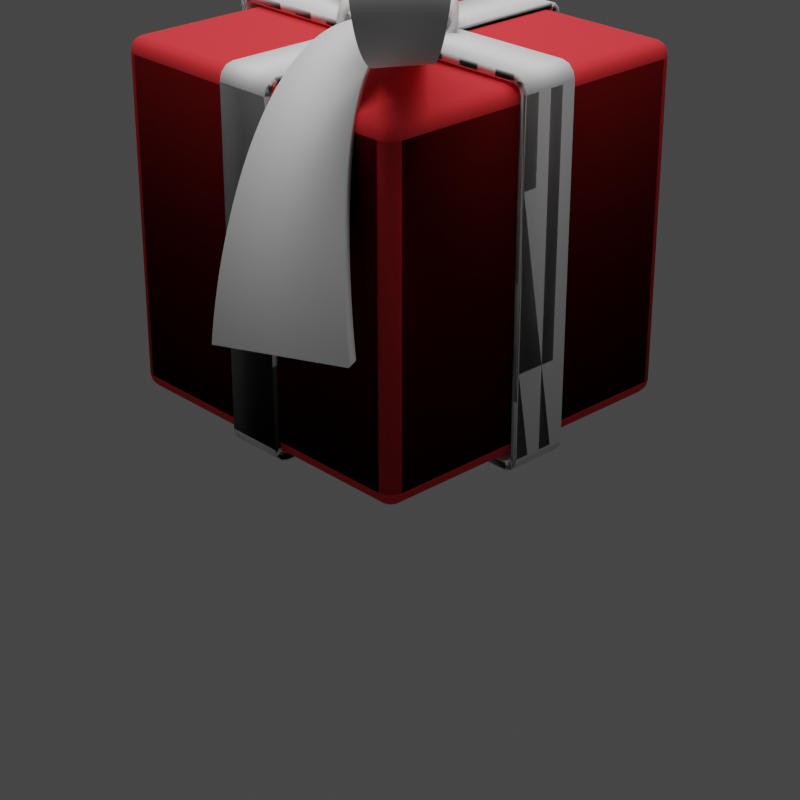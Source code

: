 # Source: Gift.blend  (saved by Blender 2.93.21; exported with 4.5.12 LTS)
import bpy
from mathutils import Matrix  # noqa: F401  (used for matrix-valued properties, if any)

bpy.ops.wm.read_factory_settings(use_empty=True)
scene = bpy.context.scene
scene.name = 'Scene'

# ---- collections
col_collection = bpy.data.collections.new('Collection'); scene.collection.children.link(col_collection)
col_collection_2_001 = bpy.data.collections.new('Collection 2.001'); scene.collection.children.link(col_collection_2_001)
col_collection_2 = bpy.data.collections.new('Collection 2'); scene.collection.children.link(col_collection_2)

# ---- materials (node trees are filled in below, after node groups)
mat_material_003 = bpy.data.materials.new('Material.003')
mat_material_003.alpha_threshold = 0.0
mat_material_003.roughness = 0.5
mat_material_003.line_color = (0.0, 0.0, 0.0, 1.0)
mat_material_002 = bpy.data.materials.new('Material.002')
mat_material = bpy.data.materials.new('Material')
mat_material.alpha_threshold = 0.0
mat_material.roughness = 0.5
mat_material.line_color = (0.0, 0.0, 0.0, 1.0)
mat_material_001 = bpy.data.materials.new('Material.001')

# ---- material node trees
mat_material_003.use_nodes = True; mat_material_003.node_tree.nodes.clear()
_N = mat_material_003.node_tree.nodes; _L = mat_material_003.node_tree.links
n0 = _N.new('ShaderNodeOutputMaterial'); n0.name = 'Material Output'; n0.location = (300, 300)
n1 = _N.new('ShaderNodeBsdfPrincipled'); n1.name = 'Principled BSDF'; n1.location = (10, 300)
n1.distribution = 'GGX'
n1.subsurface_method = 'RANDOM_WALK_SKIN'
n1.inputs[0].default_value = (0.8, 0.02745, 0.03435, 1.0)
n1.inputs[2].default_value = 1.0
n1.inputs[3].default_value = 1.45
n1.inputs[27].default_value = (0.0, 0.0, 0.0, 1.0)
n1.inputs[28].default_value = 1.0
_L.new(n1.outputs[0], n0.inputs[0])
n0.is_active_output = True
mat_material_002.use_nodes = True; mat_material_002.node_tree.nodes.clear()
_N = mat_material_002.node_tree.nodes; _L = mat_material_002.node_tree.links
n0 = _N.new('ShaderNodeBsdfPrincipled'); n0.name = 'Principled BSDF'; n0.location = (10, 300)
n0.distribution = 'GGX'
n0.subsurface_method = 'RANDOM_WALK_SKIN'
n0.inputs[2].default_value = 1.0
n0.inputs[3].default_value = 1.45
n0.inputs[27].default_value = (0.0, 0.0, 0.0, 1.0)
n0.inputs[28].default_value = 1.0
n1 = _N.new('ShaderNodeOutputMaterial'); n1.name = 'Material Output'; n1.location = (300, 300)
_L.new(n0.outputs[0], n1.inputs[0])
n1.is_active_output = True
mat_material.use_nodes = True; mat_material.node_tree.nodes.clear()
_N = mat_material.node_tree.nodes; _L = mat_material.node_tree.links
n0 = _N.new('ShaderNodeOutputMaterial'); n0.name = 'Material Output'; n0.location = (300, 300)
n1 = _N.new('ShaderNodeBsdfPrincipled'); n1.name = 'Principled BSDF'; n1.location = (10, 300)
n1.distribution = 'GGX'
n1.subsurface_method = 'RANDOM_WALK_SKIN'
n1.inputs[0].default_value = (0.8, 0.02745, 0.03435, 1.0)
n1.inputs[2].default_value = 1.0
n1.inputs[3].default_value = 1.45
n1.inputs[27].default_value = (0.0, 0.0, 0.0, 1.0)
n1.inputs[28].default_value = 1.0
_L.new(n1.outputs[0], n0.inputs[0])
n0.is_active_output = True
mat_material_001.use_nodes = True; mat_material_001.node_tree.nodes.clear()
_N = mat_material_001.node_tree.nodes; _L = mat_material_001.node_tree.links
n0 = _N.new('ShaderNodeBsdfPrincipled'); n0.name = 'Principled BSDF'; n0.location = (10, 300)
n0.distribution = 'GGX'
n0.subsurface_method = 'RANDOM_WALK_SKIN'
n0.inputs[2].default_value = 1.0
n0.inputs[3].default_value = 1.45
n0.inputs[27].default_value = (0.0, 0.0, 0.0, 1.0)
n0.inputs[28].default_value = 1.0
n1 = _N.new('ShaderNodeOutputMaterial'); n1.name = 'Material Output'; n1.location = (300, 300)
_L.new(n0.outputs[0], n1.inputs[0])
n1.is_active_output = True

# ---- world
world_world = bpy.data.worlds.new('World'); scene.world = world_world
world_world.use_nodes = True; world_world.node_tree.nodes.clear()
_N = world_world.node_tree.nodes; _L = world_world.node_tree.links
n0 = _N.new('ShaderNodeOutputWorld'); n0.name = 'World Output'; n0.location = (300, 300)
n1 = _N.new('ShaderNodeBackground'); n1.name = 'Background'; n1.location = (10, 300)
n1.inputs[0].default_value = (0.05088, 0.05088, 0.05088, 1.0)
_L.new(n1.outputs[0], n0.inputs[0])
n0.is_active_output = True
world_world.color = (0.05088, 0.05088, 0.05088)
world_world.use_sun_shadow = False
world_world.sun_shadow_jitter_overblur = 0.0

# ---- cameras
cam_camera = bpy.data.cameras.new('Camera')
cam_camera.clip_end = 100.0
cam_camera.lens = 91.0
cam_camera.ortho_scale = 7.314

# ---- lights
light_area = bpy.data.lights.new('Area', 'AREA')
light_area.transmission_factor = 0.0
light_area.energy = 333.2
light_area.shadow_soft_size = 6.04
light_area.shadow_maximum_resolution = 0.006
light_area.use_absolute_resolution = True
light_area.size = 6.04
light_area.size_y = 6.04

# ---- meshes
me_cube_003 = bpy.data.meshes.new('Cube.003')
me_cube_003.from_pydata([(0.9188, 1.0, 0.9188), (0.9188, 0.9188, 1.0), (1.0, 0.9188, 0.9188), (0.9188, 0.9891, 0.9593), (0.9593, 0.9891, 0.9188), (0.9576, 0.9786, 0.9576), (0.9593, 0.9188, 0.9891), (0.9188, 0.9593, 0.9891), (0.9576, 0.9576, 0.9786), (0.9891, 0.9593, 0.9188), (0.9891, 0.9188, 0.9593), (0.9786, 0.9576, 0.9576), (0.9188, 1.0, -0.9188), (1.0, 0.9188, -0.9188), (0.9188, 0.9188, -1.0), (0.9593, 0.9891, -0.9188), (0.9188, 0.9891, -0.9593), (0.9576, 0.9786, -0.9576), (0.9891, 0.9188, -0.9593), (0.9891, 0.9593, -0.9188), (0.9786, 0.9576, -0.9576), (0.9188, 0.9593, -0.9891), (0.9593, 0.9188, -0.9891), (0.9576, 0.9576, -0.9786), (0.9188, -1.0, 0.9188), (1.0, -0.9188, 0.9188), (0.9188, -0.9188, 1.0), (0.9593, -0.9891, 0.9188), (0.9188, -0.9891, 0.9593), (0.9576, -0.9786, 0.9576), (0.9891, -0.9188, 0.9593), (0.9891, -0.9593, 0.9188), (0.9786, -0.9576, 0.9576), (0.9188, -0.9593, 0.9891), (0.9593, -0.9188, 0.9891), (0.9576, -0.9576, 0.9786), (0.9188, -1.0, -0.9188), (0.9188, -0.9188, -1.0), (1.0, -0.9188, -0.9188), (0.9188, -0.9891, -0.9593), (0.9593, -0.9891, -0.9188), (0.9576, -0.9786, -0.9576), (0.9593, -0.9188, -0.9891), (0.9188, -0.9593, -0.9891), (0.9576, -0.9576, -0.9786), (0.9891, -0.9593, -0.9188), (0.9891, -0.9188, -0.9593), (0.9786, -0.9576, -0.9576), (-0.9188, 1.0, 0.9188), (-1.0, 0.9188, 0.9188), (-0.9188, 0.9188, 1.0), (-0.9593, 0.9891, 0.9188), (-0.9188, 0.9891, 0.9593), (-0.9576, 0.9786, 0.9576), (-0.9891, 0.9188, 0.9593), (-0.9891, 0.9593, 0.9188), (-0.9786, 0.9576, 0.9576), (-0.9188, 0.9593, 0.9891), (-0.9593, 0.9188, 0.9891), (-0.9576, 0.9576, 0.9786), (-0.9188, 0.9188, -1.0), (-1.0, 0.9188, -0.9188), (-0.9188, 1.0, -0.9188), (-0.9593, 0.9188, -0.9891), (-0.9188, 0.9593, -0.9891), (-0.9576, 0.9576, -0.9786), (-0.9891, 0.9593, -0.9188), (-0.9891, 0.9188, -0.9593), (-0.9786, 0.9576, -0.9576), (-0.9188, 0.9891, -0.9593), (-0.9593, 0.9891, -0.9188), (-0.9576, 0.9786, -0.9576), (-0.9188, -1.0, 0.9188), (-0.9188, -0.9188, 1.0), (-1.0, -0.9188, 0.9188), (-0.9188, -0.9891, 0.9593), (-0.9593, -0.9891, 0.9188), (-0.9576, -0.9786, 0.9576), (-0.9593, -0.9188, 0.9891), (-0.9188, -0.9593, 0.9891), (-0.9576, -0.9576, 0.9786), (-0.9891, -0.9593, 0.9188), (-0.9891, -0.9188, 0.9593), (-0.9786, -0.9576, 0.9576), (-0.9188, -0.9188, -1.0), (-0.9188, -1.0, -0.9188), (-1.0, -0.9188, -0.9188), (-0.9188, -0.9593, -0.9891), (-0.9593, -0.9188, -0.9891), (-0.9576, -0.9576, -0.9786), (-0.9593, -0.9891, -0.9188), (-0.9188, -0.9891, -0.9593), (-0.9576, -0.9786, -0.9576), (-0.9891, -0.9188, -0.9593), (-0.9891, -0.9593, -0.9188), (-0.9786, -0.9576, -0.9576)], [], [(60, 14, 37, 84), (86, 74, 49, 61), (1, 50, 73, 26), (36, 24, 72, 85), (13, 2, 25, 38), (0, 3, 5, 4), (3, 7, 8, 5), (1, 6, 8, 7), (6, 10, 11, 8), (2, 9, 11, 10), (9, 4, 5, 11), (5, 8, 11), (12, 15, 17, 16), (15, 19, 20, 17), (13, 18, 20, 19), (18, 22, 23, 20), (14, 21, 23, 22), (21, 16, 17, 23), (17, 20, 23), (24, 27, 29, 28), (27, 31, 32, 29), (25, 30, 32, 31), (30, 34, 35, 32), (26, 33, 35, 34), (33, 28, 29, 35), (29, 32, 35), (36, 39, 41, 40), (39, 43, 44, 41), (37, 42, 44, 43), (42, 46, 47, 44), (38, 45, 47, 46), (45, 40, 41, 47), (41, 44, 47), (48, 51, 53, 52), (51, 55, 56, 53), (49, 54, 56, 55), (54, 58, 59, 56), (50, 57, 59, 58), (57, 52, 53, 59), (53, 56, 59), (60, 63, 65, 64), (63, 67, 68, 65), (61, 66, 68, 67), (66, 70, 71, 68), (62, 69, 71, 70), (69, 64, 65, 71), (65, 68, 71), (72, 75, 77, 76), (75, 79, 80, 77), (73, 78, 80, 79), (78, 82, 83, 80), (74, 81, 83, 82), (81, 76, 77, 83), (77, 80, 83), (84, 87, 89, 88), (87, 91, 92, 89), (85, 90, 92, 91), (90, 94, 95, 92), (86, 93, 95, 94), (93, 88, 89, 95), (89, 92, 95), (60, 84, 88, 63), (63, 88, 93, 67), (67, 93, 86, 61), (2, 13, 19, 9), (9, 19, 15, 4), (4, 15, 12, 0), (85, 72, 76, 90), (90, 76, 81, 94), (94, 81, 74, 86), (24, 36, 40, 27), (27, 40, 45, 31), (31, 45, 38, 25), (48, 62, 70, 51), (51, 70, 66, 55), (55, 66, 61, 49), (1, 26, 34, 6), (6, 34, 30, 10), (10, 30, 25, 2), (73, 50, 58, 78), (78, 58, 54, 82), (82, 54, 49, 74), (37, 14, 22, 42), (42, 22, 18, 46), (46, 18, 13, 38), (14, 60, 64, 21), (21, 64, 69, 16), (16, 69, 62, 12), (26, 73, 79, 33), (33, 79, 75, 28), (28, 75, 72, 24), (84, 37, 43, 87), (87, 43, 39, 91), (91, 39, 36, 85), (50, 1, 7, 57), (57, 7, 3, 52), (52, 3, 0, 48), (62, 48, 0, 12)])
me_cube_003.polygons.foreach_set('use_smooth', [True] * 98)
_uv = me_cube_003.uv_layers.new(name='UVMap')
_uv.uv.foreach_set('vector', [0.1352, 0.5102, 0.3648, 0.5102, 0.3648, 0.7398, 0.1352, 0.7398, 0.3852, 0.01016, 0.6148, 0.01016, 0.6148, 0.2398, 0.3852, 0.2398, 0.6352, 0.5102, 0.8648, 0.5102, 0.8648, 0.7398, 0.6352, 0.7398, 0.3852, 0.7602, 0.6148, 0.7602, 0.6148, 0.9898, 0.3852, 0.9898, 0.3852, 0.5102, 0.6148, 0.5102, 0.6148, 0.7398, 0.3852, 0.7398, 0.6148, 0.4898, 0.6199, 0.4898, 0.6197, 0.4947, 0.6148, 0.4949, 0.6199, 0.4898, 0.625, 0.4898, 0.625, 0.4947, 0.6197, 0.4947, 0.6352, 0.5102, 0.6301, 0.5102, 0.6303, 0.5, 0.6352, 0.5, 0.6301, 0.5102, 0.6199, 0.5102, 0.6197, 0.5053, 0.6303, 0.5, 0.6148, 0.5102, 0.6148, 0.5051, 0.6197, 0.5053, 0.6199, 0.5102, 0.6148, 0.5051, 0.6148, 0.4949, 0.6197, 0.4947, 0.6197, 0.5053, 0.6197, 0.4947, 0.625, 0.4947, 0.6197, 0.4973, 0.3852, 0.4898, 0.3852, 0.4949, 0.375, 0.4947, 0.375, 0.4898, 0.3852, 0.4949, 0.3852, 0.5051, 0.3803, 0.5053, 0.375, 0.4947, 0.3852, 0.5102, 0.3801, 0.5102, 0.3803, 0.5053, 0.3852, 0.5051, 0.3801, 0.5102, 0.3699, 0.5102, 0.3697, 0.5053, 0.3803, 0.5053, 0.3648, 0.5102, 0.3648, 0.5051, 0.3697, 0.5053, 0.3699, 0.5102, 0.3648, 0.5051, 0.3648, 0.5, 0.3697, 0.5, 0.3697, 0.5053, 0.3697, 0.5, 0.3723, 0.5053, 0.3697, 0.5053, 0.6148, 0.7602, 0.6148, 0.7551, 0.6197, 0.7553, 0.6199, 0.7602, 0.6148, 0.7551, 0.6148, 0.7449, 0.6197, 0.7447, 0.6197, 0.7553, 0.6148, 0.7398, 0.6199, 0.7398, 0.6197, 0.7447, 0.6148, 0.7449, 0.6199, 0.7398, 0.6301, 0.7398, 0.6303, 0.75, 0.6197, 0.7447, 0.6352, 0.7398, 0.6352, 0.75, 0.6303, 0.75, 0.6301, 0.7398, 0.625, 0.7602, 0.6199, 0.7602, 0.6197, 0.7553, 0.625, 0.7553, 0.6197, 0.7553, 0.6197, 0.7527, 0.625, 0.7553, 0.3852, 0.7602, 0.375, 0.7602, 0.375, 0.7553, 0.3852, 0.7551, 0.3648, 0.75, 0.3648, 0.7449, 0.3697, 0.7447, 0.3697, 0.75, 0.3648, 0.7398, 0.3699, 0.7398, 0.3697, 0.7447, 0.3648, 0.7449, 0.3699, 0.7398, 0.3801, 0.7398, 0.3803, 0.7447, 0.3697, 0.7447, 0.3852, 0.7398, 0.3852, 0.7449, 0.3803, 0.7447, 0.3801, 0.7398, 0.3852, 0.7449, 0.3852, 0.7551, 0.375, 0.7553, 0.3803, 0.7447, 0.3697, 0.75, 0.3697, 0.7447, 0.3723, 0.7447, 0.6148, 0.2602, 0.6148, 0.2551, 0.6197, 0.2553, 0.6199, 0.2602, 0.6148, 0.2551, 0.6148, 0.2449, 0.6197, 0.2447, 0.6197, 0.2553, 0.6148, 0.2398, 0.6199, 0.2398, 0.6197, 0.2447, 0.6148, 0.2449, 0.6199, 0.2398, 0.625, 0.2398, 0.625, 0.2447, 0.6197, 0.2447, 0.8648, 0.5102, 0.8648, 0.5, 0.875, 0.5053, 0.875, 0.5102, 0.625, 0.2602, 0.6199, 0.2602, 0.6197, 0.2553, 0.625, 0.25, 0.6197, 0.2473, 0.6197, 0.2447, 0.625, 0.2447, 0.1352, 0.5102, 0.1301, 0.5102, 0.1303, 0.5053, 0.1352, 0.5051, 0.1301, 0.5102, 0.125, 0.5102, 0.125, 0.5053, 0.1303, 0.5053, 0.3852, 0.2398, 0.3852, 0.2449, 0.375, 0.2447, 0.375, 0.2398, 0.3852, 0.2449, 0.3852, 0.2551, 0.375, 0.2553, 0.375, 0.2447, 0.3852, 0.2602, 0.375, 0.2602, 0.375, 0.2553, 0.3852, 0.2551, 0.1352, 0.5, 0.1352, 0.5051, 0.1303, 0.5053, 0.1303, 0.5, 0.1303, 0.5053, 0.125, 0.5053, 0.1303, 0.5, 0.6148, 0.9898, 0.6199, 0.9898, 0.6197, 1.0, 0.6148, 1.0, 0.6199, 0.9898, 0.625, 0.9898, 0.625, 1.0, 0.6197, 1.0, 0.8648, 0.7398, 0.875, 0.7398, 0.875, 0.7447, 0.8648, 0.75, 0.625, 0.01016, 0.6199, 0.01016, 0.6197, 0.005299, 0.625, 0.005299, 0.6148, 0.01016, 0.6148, 0.005084, 0.6197, 0.005299, 0.6199, 0.01016, 0.6148, 0.005084, 0.6148, 0.0, 0.6197, 0.0, 0.6197, 0.005299, 0.6197, 0.0, 0.625, 0.005299, 0.6197, 0.005299, 0.1352, 0.7398, 0.1352, 0.7449, 0.1303, 0.7447, 0.1301, 0.7398, 0.1352, 0.7449, 0.1352, 0.75, 0.1303, 0.75, 0.1303, 0.7447, 0.3852, 0.9898, 0.3852, 1.0, 0.375, 0.9947, 0.375, 0.9898, 0.3852, 0.0, 0.3852, 0.005084, 0.375, 0.005299, 0.375, 0.0, 0.3852, 0.01016, 0.375, 0.01016, 0.375, 0.005299, 0.3852, 0.005084, 0.125, 0.7398, 0.1301, 0.7398, 0.1303, 0.7447, 0.125, 0.7447, 0.1303, 0.7447, 0.1303, 0.75, 0.125, 0.7447, 0.1352, 0.5102, 0.1352, 0.7398, 0.1301, 0.7398, 0.1301, 0.5102, 0.1301, 0.5102, 0.1301, 0.7398, 0.125, 0.7398, 0.125, 0.5102, 0.375, 0.2398, 0.375, 0.01016, 0.3852, 0.01016, 0.3852, 0.2398, 0.6148, 0.5102, 0.3852, 0.5102, 0.3852, 0.5051, 0.6148, 0.5051, 0.6148, 0.5051, 0.3852, 0.5051, 0.3852, 0.4949, 0.6148, 0.4949, 0.6148, 0.4949, 0.3852, 0.4949, 0.3852, 0.4898, 0.6148, 0.4898, 0.3852, 0.9898, 0.6148, 0.9898, 0.6148, 1.0, 0.3852, 1.0, 0.3852, 0.0, 0.6148, 0.0, 0.6148, 0.005084, 0.3852, 0.005084, 0.3852, 0.005084, 0.6148, 0.005084, 0.6148, 0.01016, 0.3852, 0.01016, 0.6148, 0.7602, 0.3852, 0.7602, 0.3852, 0.7551, 0.6148, 0.7551, 0.6148, 0.7551, 0.3852, 0.7551, 0.3852, 0.7449, 0.6148, 0.7449, 0.6148, 0.7449, 0.3852, 0.7449, 0.3852, 0.7398, 0.6148, 0.7398, 0.6148, 0.2602, 0.3852, 0.2602, 0.3852, 0.2551, 0.6148, 0.2551, 0.6148, 0.2551, 0.3852, 0.2551, 0.3852, 0.2449, 0.6148, 0.2449, 0.6148, 0.2449, 0.3852, 0.2449, 0.3852, 0.2398, 0.6148, 0.2398, 0.6352, 0.5102, 0.6352, 0.7398, 0.6301, 0.7398, 0.6301, 0.5102, 0.6301, 0.5102, 0.6301, 0.7398, 0.6199, 0.7398, 0.6199, 0.5102, 0.6199, 0.5102, 0.6199, 0.7398, 0.6148, 0.7398, 0.6148, 0.5102, 0.8648, 0.7398, 0.8648, 0.5102, 0.875, 0.5102, 0.875, 0.7398, 0.625, 0.01016, 0.625, 0.2398, 0.6199, 0.2398, 0.6199, 0.01016, 0.6199, 0.01016, 0.6199, 0.2398, 0.6148, 0.2398, 0.6148, 0.01016, 0.3648, 0.7398, 0.3648, 0.5102, 0.3699, 0.5102, 0.3699, 0.7398, 0.3699, 0.7398, 0.3699, 0.5102, 0.3801, 0.5102, 0.3801, 0.7398, 0.3801, 0.7398, 0.3801, 0.5102, 0.3852, 0.5102, 0.3852, 0.7398, 0.3648, 0.5102, 0.1352, 0.5102, 0.1352, 0.5051, 0.3648, 0.5051, 0.3648, 0.5051, 0.1352, 0.5051, 0.1352, 0.5, 0.3648, 0.5, 0.375, 0.4898, 0.375, 0.2602, 0.3852, 0.2602, 0.3852, 0.4898, 0.6352, 0.7398, 0.8648, 0.7398, 0.8648, 0.75, 0.6352, 0.75, 0.625, 0.7602, 0.625, 0.9898, 0.6199, 0.9898, 0.6199, 0.7602, 0.6199, 0.7602, 0.6199, 0.9898, 0.6148, 0.9898, 0.6148, 0.7602, 0.1352, 0.7398, 0.3648, 0.7398, 0.3648, 0.7449, 0.1352, 0.7449, 0.1352, 0.7449, 0.3648, 0.7449, 0.3648, 0.75, 0.1352, 0.75, 0.375, 0.9898, 0.375, 0.7602, 0.3852, 0.7602, 0.3852, 0.9898, 0.8648, 0.5102, 0.6352, 0.5102, 0.6352, 0.5, 0.8648, 0.5, 0.625, 0.2602, 0.625, 0.4898, 0.6199, 0.4898, 0.6199, 0.2602, 0.6199, 0.2602, 0.6199, 0.4898, 0.6148, 0.4898, 0.6148, 0.2602, 0.3852, 0.2602, 0.6148, 0.2602, 0.6148, 0.4898, 0.3852, 0.4898])
me_cube_003.materials.append(mat_material_003)
me_cube_003.use_mirror_vertex_groups = False
me_cube_003.update()
me_cube = bpy.data.meshes.new('Cube')
me_cube.from_pydata([(0.9188, 1.0, 0.9188), (0.9188, 0.9188, 1.0), (1.0, 0.9188, 0.9188), (0.9188, 0.9891, 0.9593), (0.9593, 0.9891, 0.9188), (0.9576, 0.9786, 0.9576), (0.9593, 0.9188, 0.9891), (0.9188, 0.9593, 0.9891), (0.9576, 0.9576, 0.9786), (0.9891, 0.9593, 0.9188), (0.9891, 0.9188, 0.9593), (0.9786, 0.9576, 0.9576), (0.9188, 1.0, -0.9188), (1.0, 0.9188, -0.9188), (0.9188, 0.9188, -1.0), (0.9593, 0.9891, -0.9188), (0.9188, 0.9891, -0.9593), (0.9576, 0.9786, -0.9576), (0.9891, 0.9188, -0.9593), (0.9891, 0.9593, -0.9188), (0.9786, 0.9576, -0.9576), (0.9188, 0.9593, -0.9891), (0.9593, 0.9188, -0.9891), (0.9576, 0.9576, -0.9786), (0.9188, -1.0, 0.9188), (1.0, -0.9188, 0.9188), (0.9188, -0.9188, 1.0), (0.9593, -0.9891, 0.9188), (0.9188, -0.9891, 0.9593), (0.9576, -0.9786, 0.9576), (0.9891, -0.9188, 0.9593), (0.9891, -0.9593, 0.9188), (0.9786, -0.9576, 0.9576), (0.9188, -0.9593, 0.9891), (0.9593, -0.9188, 0.9891), (0.9576, -0.9576, 0.9786), (0.9188, -1.0, -0.9188), (0.9188, -0.9188, -1.0), (1.0, -0.9188, -0.9188), (0.9188, -0.9891, -0.9593), (0.9593, -0.9891, -0.9188), (0.9576, -0.9786, -0.9576), (0.9593, -0.9188, -0.9891), (0.9188, -0.9593, -0.9891), (0.9576, -0.9576, -0.9786), (0.9891, -0.9593, -0.9188), (0.9891, -0.9188, -0.9593), (0.9786, -0.9576, -0.9576), (-0.9188, 1.0, 0.9188), (-1.0, 0.9188, 0.9188), (-0.9188, 0.9188, 1.0), (-0.9593, 0.9891, 0.9188), (-0.9188, 0.9891, 0.9593), (-0.9576, 0.9786, 0.9576), (-0.9891, 0.9188, 0.9593), (-0.9891, 0.9593, 0.9188), (-0.9786, 0.9576, 0.9576), (-0.9188, 0.9593, 0.9891), (-0.9593, 0.9188, 0.9891), (-0.9576, 0.9576, 0.9786), (-0.9188, 0.9188, -1.0), (-1.0, 0.9188, -0.9188), (-0.9188, 1.0, -0.9188), (-0.9593, 0.9188, -0.9891), (-0.9188, 0.9593, -0.9891), (-0.9576, 0.9576, -0.9786), (-0.9891, 0.9593, -0.9188), (-0.9891, 0.9188, -0.9593), (-0.9786, 0.9576, -0.9576), (-0.9188, 0.9891, -0.9593), (-0.9593, 0.9891, -0.9188), (-0.9576, 0.9786, -0.9576), (-0.9188, -1.0, 0.9188), (-0.9188, -0.9188, 1.0), (-1.0, -0.9188, 0.9188), (-0.9188, -0.9891, 0.9593), (-0.9593, -0.9891, 0.9188), (-0.9576, -0.9786, 0.9576), (-0.9593, -0.9188, 0.9891), (-0.9188, -0.9593, 0.9891), (-0.9576, -0.9576, 0.9786), (-0.9891, -0.9593, 0.9188), (-0.9891, -0.9188, 0.9593), (-0.9786, -0.9576, 0.9576), (-0.9188, -0.9188, -1.0), (-0.9188, -1.0, -0.9188), (-1.0, -0.9188, -0.9188), (-0.9188, -0.9593, -0.9891), (-0.9593, -0.9188, -0.9891), (-0.9576, -0.9576, -0.9786), (-0.9593, -0.9891, -0.9188), (-0.9188, -0.9891, -0.9593), (-0.9576, -0.9786, -0.9576), (-0.9891, -0.9188, -0.9593), (-0.9891, -0.9593, -0.9188), (-0.9786, -0.9576, -0.9576)], [], [(60, 14, 37, 84), (86, 74, 49, 61), (1, 50, 73, 26), (36, 24, 72, 85), (13, 2, 25, 38), (0, 3, 5, 4), (3, 7, 8, 5), (1, 6, 8, 7), (6, 10, 11, 8), (2, 9, 11, 10), (9, 4, 5, 11), (5, 8, 11), (12, 15, 17, 16), (15, 19, 20, 17), (13, 18, 20, 19), (18, 22, 23, 20), (14, 21, 23, 22), (21, 16, 17, 23), (17, 20, 23), (24, 27, 29, 28), (27, 31, 32, 29), (25, 30, 32, 31), (30, 34, 35, 32), (26, 33, 35, 34), (33, 28, 29, 35), (29, 32, 35), (36, 39, 41, 40), (39, 43, 44, 41), (37, 42, 44, 43), (42, 46, 47, 44), (38, 45, 47, 46), (45, 40, 41, 47), (41, 44, 47), (48, 51, 53, 52), (51, 55, 56, 53), (49, 54, 56, 55), (54, 58, 59, 56), (50, 57, 59, 58), (57, 52, 53, 59), (53, 56, 59), (60, 63, 65, 64), (63, 67, 68, 65), (61, 66, 68, 67), (66, 70, 71, 68), (62, 69, 71, 70), (69, 64, 65, 71), (65, 68, 71), (72, 75, 77, 76), (75, 79, 80, 77), (73, 78, 80, 79), (78, 82, 83, 80), (74, 81, 83, 82), (81, 76, 77, 83), (77, 80, 83), (84, 87, 89, 88), (87, 91, 92, 89), (85, 90, 92, 91), (90, 94, 95, 92), (86, 93, 95, 94), (93, 88, 89, 95), (89, 92, 95), (60, 84, 88, 63), (63, 88, 93, 67), (67, 93, 86, 61), (2, 13, 19, 9), (9, 19, 15, 4), (4, 15, 12, 0), (85, 72, 76, 90), (90, 76, 81, 94), (94, 81, 74, 86), (24, 36, 40, 27), (27, 40, 45, 31), (31, 45, 38, 25), (48, 62, 70, 51), (51, 70, 66, 55), (55, 66, 61, 49), (1, 26, 34, 6), (6, 34, 30, 10), (10, 30, 25, 2), (73, 50, 58, 78), (78, 58, 54, 82), (82, 54, 49, 74), (37, 14, 22, 42), (42, 22, 18, 46), (46, 18, 13, 38), (14, 60, 64, 21), (21, 64, 69, 16), (16, 69, 62, 12), (26, 73, 79, 33), (33, 79, 75, 28), (28, 75, 72, 24), (84, 37, 43, 87), (87, 43, 39, 91), (91, 39, 36, 85), (50, 1, 7, 57), (57, 7, 3, 52), (52, 3, 0, 48), (62, 48, 0, 12)])
me_cube.polygons.foreach_set('use_smooth', [True] * 98)
_uv = me_cube.uv_layers.new(name='UVMap')
_uv.uv.foreach_set('vector', [0.1352, 0.5102, 0.3648, 0.5102, 0.3648, 0.7398, 0.1352, 0.7398, 0.3852, 0.01016, 0.6148, 0.01016, 0.6148, 0.2398, 0.3852, 0.2398, 0.6352, 0.5102, 0.8648, 0.5102, 0.8648, 0.7398, 0.6352, 0.7398, 0.3852, 0.7602, 0.6148, 0.7602, 0.6148, 0.9898, 0.3852, 0.9898, 0.3852, 0.5102, 0.6148, 0.5102, 0.6148, 0.7398, 0.3852, 0.7398, 0.6148, 0.4898, 0.6199, 0.4898, 0.6197, 0.4947, 0.6148, 0.4949, 0.6199, 0.4898, 0.625, 0.4898, 0.625, 0.4947, 0.6197, 0.4947, 0.6352, 0.5102, 0.6301, 0.5102, 0.6303, 0.5, 0.6352, 0.5, 0.6301, 0.5102, 0.6199, 0.5102, 0.6197, 0.5053, 0.6303, 0.5, 0.6148, 0.5102, 0.6148, 0.5051, 0.6197, 0.5053, 0.6199, 0.5102, 0.6148, 0.5051, 0.6148, 0.4949, 0.6197, 0.4947, 0.6197, 0.5053, 0.6197, 0.4947, 0.625, 0.4947, 0.6197, 0.4973, 0.3852, 0.4898, 0.3852, 0.4949, 0.375, 0.4947, 0.375, 0.4898, 0.3852, 0.4949, 0.3852, 0.5051, 0.3803, 0.5053, 0.375, 0.4947, 0.3852, 0.5102, 0.3801, 0.5102, 0.3803, 0.5053, 0.3852, 0.5051, 0.3801, 0.5102, 0.3699, 0.5102, 0.3697, 0.5053, 0.3803, 0.5053, 0.3648, 0.5102, 0.3648, 0.5051, 0.3697, 0.5053, 0.3699, 0.5102, 0.3648, 0.5051, 0.3648, 0.5, 0.3697, 0.5, 0.3697, 0.5053, 0.3697, 0.5, 0.3723, 0.5053, 0.3697, 0.5053, 0.6148, 0.7602, 0.6148, 0.7551, 0.6197, 0.7553, 0.6199, 0.7602, 0.6148, 0.7551, 0.6148, 0.7449, 0.6197, 0.7447, 0.6197, 0.7553, 0.6148, 0.7398, 0.6199, 0.7398, 0.6197, 0.7447, 0.6148, 0.7449, 0.6199, 0.7398, 0.6301, 0.7398, 0.6303, 0.75, 0.6197, 0.7447, 0.6352, 0.7398, 0.6352, 0.75, 0.6303, 0.75, 0.6301, 0.7398, 0.625, 0.7602, 0.6199, 0.7602, 0.6197, 0.7553, 0.625, 0.7553, 0.6197, 0.7553, 0.6197, 0.7527, 0.625, 0.7553, 0.3852, 0.7602, 0.375, 0.7602, 0.375, 0.7553, 0.3852, 0.7551, 0.3648, 0.75, 0.3648, 0.7449, 0.3697, 0.7447, 0.3697, 0.75, 0.3648, 0.7398, 0.3699, 0.7398, 0.3697, 0.7447, 0.3648, 0.7449, 0.3699, 0.7398, 0.3801, 0.7398, 0.3803, 0.7447, 0.3697, 0.7447, 0.3852, 0.7398, 0.3852, 0.7449, 0.3803, 0.7447, 0.3801, 0.7398, 0.3852, 0.7449, 0.3852, 0.7551, 0.375, 0.7553, 0.3803, 0.7447, 0.3697, 0.75, 0.3697, 0.7447, 0.3723, 0.7447, 0.6148, 0.2602, 0.6148, 0.2551, 0.6197, 0.2553, 0.6199, 0.2602, 0.6148, 0.2551, 0.6148, 0.2449, 0.6197, 0.2447, 0.6197, 0.2553, 0.6148, 0.2398, 0.6199, 0.2398, 0.6197, 0.2447, 0.6148, 0.2449, 0.6199, 0.2398, 0.625, 0.2398, 0.625, 0.2447, 0.6197, 0.2447, 0.8648, 0.5102, 0.8648, 0.5, 0.875, 0.5053, 0.875, 0.5102, 0.625, 0.2602, 0.6199, 0.2602, 0.6197, 0.2553, 0.625, 0.25, 0.6197, 0.2473, 0.6197, 0.2447, 0.625, 0.2447, 0.1352, 0.5102, 0.1301, 0.5102, 0.1303, 0.5053, 0.1352, 0.5051, 0.1301, 0.5102, 0.125, 0.5102, 0.125, 0.5053, 0.1303, 0.5053, 0.3852, 0.2398, 0.3852, 0.2449, 0.375, 0.2447, 0.375, 0.2398, 0.3852, 0.2449, 0.3852, 0.2551, 0.375, 0.2553, 0.375, 0.2447, 0.3852, 0.2602, 0.375, 0.2602, 0.375, 0.2553, 0.3852, 0.2551, 0.1352, 0.5, 0.1352, 0.5051, 0.1303, 0.5053, 0.1303, 0.5, 0.1303, 0.5053, 0.125, 0.5053, 0.1303, 0.5, 0.6148, 0.9898, 0.6199, 0.9898, 0.6197, 1.0, 0.6148, 1.0, 0.6199, 0.9898, 0.625, 0.9898, 0.625, 1.0, 0.6197, 1.0, 0.8648, 0.7398, 0.875, 0.7398, 0.875, 0.7447, 0.8648, 0.75, 0.625, 0.01016, 0.6199, 0.01016, 0.6197, 0.005299, 0.625, 0.005299, 0.6148, 0.01016, 0.6148, 0.005084, 0.6197, 0.005299, 0.6199, 0.01016, 0.6148, 0.005084, 0.6148, 0.0, 0.6197, 0.0, 0.6197, 0.005299, 0.6197, 0.0, 0.625, 0.005299, 0.6197, 0.005299, 0.1352, 0.7398, 0.1352, 0.7449, 0.1303, 0.7447, 0.1301, 0.7398, 0.1352, 0.7449, 0.1352, 0.75, 0.1303, 0.75, 0.1303, 0.7447, 0.3852, 0.9898, 0.3852, 1.0, 0.375, 0.9947, 0.375, 0.9898, 0.3852, 0.0, 0.3852, 0.005084, 0.375, 0.005299, 0.375, 0.0, 0.3852, 0.01016, 0.375, 0.01016, 0.375, 0.005299, 0.3852, 0.005084, 0.125, 0.7398, 0.1301, 0.7398, 0.1303, 0.7447, 0.125, 0.7447, 0.1303, 0.7447, 0.1303, 0.75, 0.125, 0.7447, 0.1352, 0.5102, 0.1352, 0.7398, 0.1301, 0.7398, 0.1301, 0.5102, 0.1301, 0.5102, 0.1301, 0.7398, 0.125, 0.7398, 0.125, 0.5102, 0.375, 0.2398, 0.375, 0.01016, 0.3852, 0.01016, 0.3852, 0.2398, 0.6148, 0.5102, 0.3852, 0.5102, 0.3852, 0.5051, 0.6148, 0.5051, 0.6148, 0.5051, 0.3852, 0.5051, 0.3852, 0.4949, 0.6148, 0.4949, 0.6148, 0.4949, 0.3852, 0.4949, 0.3852, 0.4898, 0.6148, 0.4898, 0.3852, 0.9898, 0.6148, 0.9898, 0.6148, 1.0, 0.3852, 1.0, 0.3852, 0.0, 0.6148, 0.0, 0.6148, 0.005084, 0.3852, 0.005084, 0.3852, 0.005084, 0.6148, 0.005084, 0.6148, 0.01016, 0.3852, 0.01016, 0.6148, 0.7602, 0.3852, 0.7602, 0.3852, 0.7551, 0.6148, 0.7551, 0.6148, 0.7551, 0.3852, 0.7551, 0.3852, 0.7449, 0.6148, 0.7449, 0.6148, 0.7449, 0.3852, 0.7449, 0.3852, 0.7398, 0.6148, 0.7398, 0.6148, 0.2602, 0.3852, 0.2602, 0.3852, 0.2551, 0.6148, 0.2551, 0.6148, 0.2551, 0.3852, 0.2551, 0.3852, 0.2449, 0.6148, 0.2449, 0.6148, 0.2449, 0.3852, 0.2449, 0.3852, 0.2398, 0.6148, 0.2398, 0.6352, 0.5102, 0.6352, 0.7398, 0.6301, 0.7398, 0.6301, 0.5102, 0.6301, 0.5102, 0.6301, 0.7398, 0.6199, 0.7398, 0.6199, 0.5102, 0.6199, 0.5102, 0.6199, 0.7398, 0.6148, 0.7398, 0.6148, 0.5102, 0.8648, 0.7398, 0.8648, 0.5102, 0.875, 0.5102, 0.875, 0.7398, 0.625, 0.01016, 0.625, 0.2398, 0.6199, 0.2398, 0.6199, 0.01016, 0.6199, 0.01016, 0.6199, 0.2398, 0.6148, 0.2398, 0.6148, 0.01016, 0.3648, 0.7398, 0.3648, 0.5102, 0.3699, 0.5102, 0.3699, 0.7398, 0.3699, 0.7398, 0.3699, 0.5102, 0.3801, 0.5102, 0.3801, 0.7398, 0.3801, 0.7398, 0.3801, 0.5102, 0.3852, 0.5102, 0.3852, 0.7398, 0.3648, 0.5102, 0.1352, 0.5102, 0.1352, 0.5051, 0.3648, 0.5051, 0.3648, 0.5051, 0.1352, 0.5051, 0.1352, 0.5, 0.3648, 0.5, 0.375, 0.4898, 0.375, 0.2602, 0.3852, 0.2602, 0.3852, 0.4898, 0.6352, 0.7398, 0.8648, 0.7398, 0.8648, 0.75, 0.6352, 0.75, 0.625, 0.7602, 0.625, 0.9898, 0.6199, 0.9898, 0.6199, 0.7602, 0.6199, 0.7602, 0.6199, 0.9898, 0.6148, 0.9898, 0.6148, 0.7602, 0.1352, 0.7398, 0.3648, 0.7398, 0.3648, 0.7449, 0.1352, 0.7449, 0.1352, 0.7449, 0.3648, 0.7449, 0.3648, 0.75, 0.1352, 0.75, 0.375, 0.9898, 0.375, 0.7602, 0.3852, 0.7602, 0.3852, 0.9898, 0.8648, 0.5102, 0.6352, 0.5102, 0.6352, 0.5, 0.8648, 0.5, 0.625, 0.2602, 0.625, 0.4898, 0.6199, 0.4898, 0.6199, 0.2602, 0.6199, 0.2602, 0.6199, 0.4898, 0.6148, 0.4898, 0.6148, 0.2602, 0.3852, 0.2602, 0.6148, 0.2602, 0.6148, 0.4898, 0.3852, 0.4898])
me_cube.materials.append(mat_material)
me_cube.use_mirror_vertex_groups = False
me_cube.update()

# ---- curves / text
cu_cube_002 = bpy.data.curves.new('Cube.002', 'CURVE')
cu_cube_002.dimensions = '3D'
_sp = cu_cube_002.splines.new('POLY'); _sp.points.add(15)
_sp.points.foreach_set('co', [0.9782, 5.96e-08, -1.045, 0.0, 1.012, 0.0, -1.036, 0.0, 1.036, 0.0, -1.012, 0.0, 1.045, 0.0, -0.9782, 0.0, 1.045, 0.0, 0.9782, 0.0, 1.036, 0.0, 1.012, 0.0, 1.012, 0.0, 1.036, 0.0, 0.9782, 5.96e-08, 1.045, 0.0, -0.9782, -5.96e-08, 1.045, 0.0, -1.012, 0.0, 1.036, 0.0, -1.036, 0.0, 1.012, 0.0, -1.045, 0.0, 0.9782, 0.0, -1.045, 0.0, -0.9782, 0.0, -1.036, 0.0, -1.012, 0.0, -1.012, 0.0, -1.036, 0.0, -0.9782, -5.96e-08, -1.045, 0.0])
_sp.order_v = 0
_sp.resolution_v = 0
_sp.use_cyclic_u = True
_sp = cu_cube_002.splines.new('POLY'); _sp.points.add(15)
_sp.points.foreach_set('co', [0.0, 0.9838, -1.007, 0.0, 0.0, 0.9513, -1.016, 0.0, 0.0, -0.9513, -1.016, 0.0, 0.0, -0.9838, -1.007, 0.0, 0.0, -1.007, -0.9838, 0.0, 0.0, -1.016, -0.9513, 0.0, 0.0, -1.016, 0.9513, 0.0, 0.0, -1.007, 0.9838, 0.0, 0.0, -0.9838, 1.007, 0.0, 0.0, -0.9513, 1.016, 0.0, 0.0, 0.9513, 1.016, 0.0, 0.0, 0.9838, 1.007, 0.0, 0.0, 1.007, 0.9838, 0.0, 0.0, 1.016, 0.9513, 0.0, 0.0, 1.016, -0.9513, 0.0, 0.0, 1.007, -0.9838, 0.0])
_sp.order_v = 0
_sp.resolution_v = 0
_sp.use_cyclic_u = True
cu_cube_002.materials.append(mat_material_002)
cu_cube_002.bevel_mode = 'OBJECT'
cu_cube_002.fill_mode = 'FULL'
cu_rectangle_001 = bpy.data.curves.new('Rectangle.001', 'CURVE')
cu_rectangle_001.dimensions = '2D'
_sp = cu_rectangle_001.splines.new('BEZIER'); _sp.bezier_points.add(3)
_sp.bezier_points.foreach_set('co', [-0.1685, 0.02138, 0.0, 0.1685, 0.02138, 0.0, 0.1685, -0.02138, 0.0, -0.1685, -0.02138, 0.0])
_sp.bezier_points.foreach_set('handle_left', [-0.1685, 0.007127, 0.0, 0.05617, 0.02138, 0.0, 0.1685, -0.007127, 0.0, -0.05617, -0.02138, 0.0])
_sp.bezier_points.foreach_set('handle_right', [-0.05617, 0.02138, 0.0, 0.1685, 0.007127, 0.0, 0.05617, -0.02138, 0.0, -0.1685, -0.007127, 0.0])
for _p, _l, _r in zip(_sp.bezier_points, ['VECTOR', 'VECTOR', 'VECTOR', 'VECTOR'], ['VECTOR', 'VECTOR', 'VECTOR', 'VECTOR']): _p.handle_left_type = _l; _p.handle_right_type = _r
_sp.bezier_points.foreach_set('radius', [0.1381, 0.1381, 0.1381, 0.1381])
_sp.use_cyclic_u = True
cu_rectangle_001.use_path = True
cu_rectangle_001.fill_mode = 'BOTH'
cu_beziercircle_001 = bpy.data.curves.new('BezierCircle.001', 'CURVE')
cu_beziercircle_001.dimensions = '3D'
_sp = cu_beziercircle_001.splines.new('BEZIER'); _sp.bezier_points.add(3)
_sp.bezier_points.foreach_set('co', [-0.2885, 0.1702, -1.544e-08, 1.031e-08, 0.2873, -7.952e-09, 0.2885, 0.1702, -1.544e-08, 1.031e-08, 0.05306, -2.294e-08])
_sp.bezier_points.foreach_set('handle_left', [-0.2885, 0.04862, -2.322e-08, -0.1216, 0.2873, -7.952e-09, 0.2885, 0.2918, -7.668e-09, 0.1216, 0.05306, -2.294e-08])
_sp.bezier_points.foreach_set('handle_right', [-0.2885, 0.2918, -7.668e-09, 0.1216, 0.2873, -7.952e-09, 0.2885, 0.04862, -2.322e-08, -0.1216, 0.05306, -2.294e-08])
for _p, _l, _r in zip(_sp.bezier_points, ['AUTO', 'AUTO', 'AUTO', 'AUTO'], ['AUTO', 'AUTO', 'AUTO', 'AUTO']): _p.handle_left_type = _l; _p.handle_right_type = _r
_sp.bezier_points.foreach_set('radius', [0.8922, 0.8922, 0.8922, 0.8922])
_sp.bezier_points.foreach_set('tilt', [1.571, 1.571, 1.571, 1.571])
_sp.order_u = 0
_sp.order_v = 0
_sp.use_cyclic_u = True
cu_beziercircle_001.use_path = True
cu_beziercircle_001.bevel_mode = 'OBJECT'
cu_beziercircle_001.fill_mode = 'FULL'
cu_nurbspath_005 = bpy.data.curves.new('NurbsPath.005', 'CURVE')
cu_nurbspath_005.dimensions = '3D'
_sp = cu_nurbspath_005.splines.new('NURBS'); _sp.points.add(5)
_sp.points.foreach_set('co', [-0.001486, 0.05558, 0.09772, 1.0, -0.5054, 0.01359, 0.1928, 1.0, -0.6539, 0.05558, 1.102, 1.0, -1.911, 0.05558, 1.32, 1.0, -1.837, 0.05558, 0.05859, 1.0, 0.247, 0.05558, 0.0412, 1.0])
_sp.points.foreach_set('radius', [0.5034, 0.7456, 0.7456, 2.23, 0.7456, 0.5034])
_sp.order_u = 5
_sp.order_v = 0
_sp.use_endpoint_u = True
cu_nurbspath_005.materials.append(mat_material_002)
cu_nurbspath_005.use_path = True
cu_nurbspath_005.bevel_mode = 'OBJECT'
cu_nurbspath_005.fill_mode = 'FULL'
cu_nurbspath_004 = bpy.data.curves.new('NurbsPath.004', 'CURVE')
cu_nurbspath_004.dimensions = '3D'
_sp = cu_nurbspath_004.splines.new('NURBS'); _sp.points.add(4)
_sp.points.foreach_set('co', [-0.1144, 0.0, 0.0, 1.0, 0.5136, 0.05816, 0.1533, 1.0, 1.349, 0.1179, 0.4335, 1.0, 1.559, 0.09732, -0.5401, 1.0, 1.57, 0.09684, -1.142, 1.0])
_sp.points.foreach_set('radius', [0.748, 0.748, 1.013, 1.776, 2.089])
_sp.order_u = 5
_sp.order_v = 0
_sp.use_endpoint_u = True
cu_nurbspath_004.materials.append(mat_material_002)
cu_nurbspath_004.use_path = True
cu_nurbspath_004.bevel_mode = 'OBJECT'
cu_nurbspath_004.fill_mode = 'FULL'
cu_nurbspath_003 = bpy.data.curves.new('NurbsPath.003', 'CURVE')
cu_nurbspath_003.dimensions = '3D'
_sp = cu_nurbspath_003.splines.new('NURBS'); _sp.points.add(4)
_sp.points.foreach_set('co', [-0.1144, 0.0, 0.0, 1.0, 0.5136, 0.05816, 0.1533, 1.0, 1.349, 0.1179, 0.4335, 1.0, 1.559, 0.09732, -0.5401, 1.0, 1.57, 0.09684, -1.142, 1.0])
_sp.points.foreach_set('radius', [0.748, 0.748, 1.013, 1.776, 2.089])
_sp.order_u = 5
_sp.order_v = 0
_sp.use_endpoint_u = True
cu_nurbspath_003.materials.append(mat_material_002)
cu_nurbspath_003.use_path = True
cu_nurbspath_003.bevel_mode = 'OBJECT'
cu_nurbspath_003.fill_mode = 'FULL'
cu_cube_001 = bpy.data.curves.new('Cube.001', 'CURVE')
cu_cube_001.dimensions = '3D'
_sp = cu_cube_001.splines.new('POLY'); _sp.points.add(15)
_sp.points.foreach_set('co', [0.9782, 5.96e-08, -1.045, 0.0, 1.012, 0.0, -1.036, 0.0, 1.036, 0.0, -1.012, 0.0, 1.045, 0.0, -0.9782, 0.0, 1.045, 0.0, 0.9782, 0.0, 1.036, 0.0, 1.012, 0.0, 1.012, 0.0, 1.036, 0.0, 0.9782, 5.96e-08, 1.045, 0.0, -0.9782, -5.96e-08, 1.045, 0.0, -1.012, 0.0, 1.036, 0.0, -1.036, 0.0, 1.012, 0.0, -1.045, 0.0, 0.9782, 0.0, -1.045, 0.0, -0.9782, 0.0, -1.036, 0.0, -1.012, 0.0, -1.012, 0.0, -1.036, 0.0, -0.9782, -5.96e-08, -1.045, 0.0])
_sp.order_v = 0
_sp.resolution_v = 0
_sp.use_cyclic_u = True
_sp = cu_cube_001.splines.new('POLY'); _sp.points.add(15)
_sp.points.foreach_set('co', [0.0, 0.9838, -1.007, 0.0, 0.0, 0.9513, -1.016, 0.0, 0.0, -0.9513, -1.016, 0.0, 0.0, -0.9838, -1.007, 0.0, 0.0, -1.007, -0.9838, 0.0, 0.0, -1.016, -0.9513, 0.0, 0.0, -1.016, 0.9513, 0.0, 0.0, -1.007, 0.9838, 0.0, 0.0, -0.9838, 1.007, 0.0, 0.0, -0.9513, 1.016, 0.0, 0.0, 0.9513, 1.016, 0.0, 0.0, 0.9838, 1.007, 0.0, 0.0, 1.007, 0.9838, 0.0, 0.0, 1.016, 0.9513, 0.0, 0.0, 1.016, -0.9513, 0.0, 0.0, 1.007, -0.9838, 0.0])
_sp.order_v = 0
_sp.resolution_v = 0
_sp.use_cyclic_u = True
cu_cube_001.materials.append(mat_material_001)
cu_cube_001.bevel_mode = 'OBJECT'
cu_cube_001.fill_mode = 'FULL'
cu_rectangle = bpy.data.curves.new('Rectangle', 'CURVE')
cu_rectangle.dimensions = '2D'
_sp = cu_rectangle.splines.new('BEZIER'); _sp.bezier_points.add(3)
_sp.bezier_points.foreach_set('co', [-0.1685, 0.02138, 0.0, 0.1685, 0.02138, 0.0, 0.1685, -0.02138, 0.0, -0.1685, -0.02138, 0.0])
_sp.bezier_points.foreach_set('handle_left', [-0.1685, 0.007127, 0.0, 0.05617, 0.02138, 0.0, 0.1685, -0.007127, 0.0, -0.05617, -0.02138, 0.0])
_sp.bezier_points.foreach_set('handle_right', [-0.05617, 0.02138, 0.0, 0.1685, 0.007127, 0.0, 0.05617, -0.02138, 0.0, -0.1685, -0.007127, 0.0])
for _p, _l, _r in zip(_sp.bezier_points, ['VECTOR', 'VECTOR', 'VECTOR', 'VECTOR'], ['VECTOR', 'VECTOR', 'VECTOR', 'VECTOR']): _p.handle_left_type = _l; _p.handle_right_type = _r
_sp.bezier_points.foreach_set('radius', [0.1381, 0.1381, 0.1381, 0.1381])
_sp.use_cyclic_u = True
cu_rectangle.use_path = True
cu_rectangle.fill_mode = 'BOTH'
cu_beziercircle = bpy.data.curves.new('BezierCircle', 'CURVE')
cu_beziercircle.dimensions = '3D'
_sp = cu_beziercircle.splines.new('BEZIER'); _sp.bezier_points.add(3)
_sp.bezier_points.foreach_set('co', [-0.2885, 0.1702, -1.544e-08, 1.031e-08, 0.2873, -7.952e-09, 0.2885, 0.1702, -1.544e-08, 1.031e-08, 0.05306, -2.294e-08])
_sp.bezier_points.foreach_set('handle_left', [-0.2885, 0.04862, -2.322e-08, -0.1216, 0.2873, -7.952e-09, 0.2885, 0.2918, -7.668e-09, 0.1216, 0.05306, -2.294e-08])
_sp.bezier_points.foreach_set('handle_right', [-0.2885, 0.2918, -7.668e-09, 0.1216, 0.2873, -7.952e-09, 0.2885, 0.04862, -2.322e-08, -0.1216, 0.05306, -2.294e-08])
for _p, _l, _r in zip(_sp.bezier_points, ['AUTO', 'AUTO', 'AUTO', 'AUTO'], ['AUTO', 'AUTO', 'AUTO', 'AUTO']): _p.handle_left_type = _l; _p.handle_right_type = _r
_sp.bezier_points.foreach_set('radius', [0.8922, 0.8922, 0.8922, 0.8922])
_sp.bezier_points.foreach_set('tilt', [1.571, 1.571, 1.571, 1.571])
_sp.order_u = 0
_sp.order_v = 0
_sp.use_cyclic_u = True
cu_beziercircle.use_path = True
cu_beziercircle.bevel_mode = 'OBJECT'
cu_beziercircle.fill_mode = 'FULL'
cu_nurbspath = bpy.data.curves.new('NurbsPath', 'CURVE')
cu_nurbspath.dimensions = '3D'
_sp = cu_nurbspath.splines.new('NURBS'); _sp.points.add(5)
_sp.points.foreach_set('co', [-0.0008721, 0.03263, 0.05737, 1.0, -0.2967, 0.007979, 0.1132, 1.0, -0.3838, 0.03263, 0.647, 1.0, -1.122, 0.03263, 0.7746, 1.0, -1.078, 0.03263, 0.03439, 1.0, 0.145, 0.03263, 0.02418, 1.0])
_sp.points.foreach_set('radius', [0.2955, 0.4377, 0.4377, 1.309, 0.4377, 0.2955])
_sp.order_u = 5
_sp.order_v = 0
_sp.use_endpoint_u = True
cu_nurbspath.materials.append(mat_material_001)
cu_nurbspath.use_path = True
cu_nurbspath.bevel_mode = 'OBJECT'
cu_nurbspath.fill_mode = 'FULL'
cu_nurbspath_001 = bpy.data.curves.new('NurbsPath.001', 'CURVE')
cu_nurbspath_001.dimensions = '3D'
_sp = cu_nurbspath_001.splines.new('NURBS'); _sp.points.add(4)
_sp.points.foreach_set('co', [-0.1144, 0.0, 0.0, 1.0, 0.5136, 0.05816, 0.1533, 1.0, 1.349, 0.1179, 0.4335, 1.0, 1.559, 0.09732, -0.5401, 1.0, 1.57, 0.09684, -1.142, 1.0])
_sp.points.foreach_set('radius', [0.748, 0.748, 1.013, 1.776, 2.089])
_sp.order_u = 5
_sp.order_v = 0
_sp.use_endpoint_u = True
cu_nurbspath_001.materials.append(mat_material_001)
cu_nurbspath_001.use_path = True
cu_nurbspath_001.bevel_mode = 'OBJECT'
cu_nurbspath_001.fill_mode = 'FULL'
cu_nurbspath_002 = bpy.data.curves.new('NurbsPath.002', 'CURVE')
cu_nurbspath_002.dimensions = '3D'
_sp = cu_nurbspath_002.splines.new('NURBS'); _sp.points.add(4)
_sp.points.foreach_set('co', [-0.1144, 0.0, 0.0, 1.0, 0.5136, 0.05816, 0.1533, 1.0, 1.349, 0.1179, 0.4335, 1.0, 1.559, 0.09732, -0.5401, 1.0, 1.57, 0.09684, -1.142, 1.0])
_sp.points.foreach_set('radius', [0.748, 0.748, 1.013, 1.776, 2.089])
_sp.order_u = 5
_sp.order_v = 0
_sp.use_endpoint_u = True
cu_nurbspath_002.materials.append(mat_material_001)
cu_nurbspath_002.use_path = True
cu_nurbspath_002.bevel_mode = 'OBJECT'
cu_nurbspath_002.fill_mode = 'FULL'

# ---- objects
ob_camera = bpy.data.objects.new('Camera', cam_camera)
ob_area = bpy.data.objects.new('Area', light_area)
ob_cube_003 = bpy.data.objects.new('Cube.003', me_cube_003)
ob_cube_002 = bpy.data.objects.new('Cube.002', cu_cube_002)
ob_rectangle_001 = bpy.data.objects.new('Rectangle.001', cu_rectangle_001)
ob_beziercircle_001 = bpy.data.objects.new('BezierCircle.001', cu_beziercircle_001)
ob_nurbspath_005 = bpy.data.objects.new('NurbsPath.005', cu_nurbspath_005)
ob_nurbspath_004 = bpy.data.objects.new('NurbsPath.004', cu_nurbspath_004)
ob_nurbspath_003 = bpy.data.objects.new('NurbsPath.003', cu_nurbspath_003)
ob_cube = bpy.data.objects.new('Cube', me_cube)
ob_cube_001 = bpy.data.objects.new('Cube.001', cu_cube_001)
ob_rectangle = bpy.data.objects.new('Rectangle', cu_rectangle)
ob_beziercircle = bpy.data.objects.new('BezierCircle', cu_beziercircle)
ob_nurbspath = bpy.data.objects.new('NurbsPath', cu_nurbspath)
ob_nurbspath_001 = bpy.data.objects.new('NurbsPath.001', cu_nurbspath_001)
ob_nurbspath_002 = bpy.data.objects.new('NurbsPath.002', cu_nurbspath_002)

# ---- transforms, parenting, visibility, modifiers, constraints
ob_camera.location = (7.359, -6.926, 3.985)
ob_camera.rotation_euler = (1.109, 0.0, 0.8149)
ob_camera.lock_rotations_4d = False
ob_camera.empty_display_type = 'ARROWS'
ob_camera.color = (0.0, 0.0, 0.0, 0.0)
ob_camera.display_type = 'WIRE'
ob_camera.lineart.crease_threshold = 0.0
ob_area.location = (0.0, 0.0, 5.438)
ob_cube_003.location = (0.0, 0.0, 0.02821)
ob_cube_003.lock_rotations_4d = False
ob_cube_003.empty_display_type = 'ARROWS'
ob_cube_003.lineart.crease_threshold = 0.0
ob_cube_002.location = (0.0, 0.0, 0.02821)
ob_cube_002.lock_rotations_4d = False
ob_cube_002.empty_display_type = 'ARROWS'
ob_cube_002.lineart.crease_threshold = 0.0
ob_rectangle_001.location = (-8.79, 2.494, 0.02821)
ob_beziercircle_001.location = (0.0, 0.0, 0.9787)
ob_beziercircle_001.rotation_euler = (1.571, -0.0, 0.7854)
ob_nurbspath_005.location = (0.0, 0.0, 1.028)
ob_nurbspath_005.rotation_euler = (0.0, -0.0, -0.7854)
_m = ob_nurbspath_005.modifiers.new('Mirror', 'MIRROR')
ob_nurbspath_004.location = (0.0, 0.0, 1.082)
ob_nurbspath_004.rotation_euler = (0.0, -0.0, -1.169)
ob_nurbspath_003.location = (0.0, 0.0, 1.082)
ob_nurbspath_003.rotation_euler = (0.0, -0.0, -3.648)
ob_cube.location = (0.0, 0.0, 0.03405)
ob_cube.lock_rotations_4d = False
ob_cube.empty_display_type = 'ARROWS'
ob_cube.lineart.crease_threshold = 0.0
ob_cube_001.location = (0.0, 0.0, 0.03405)
ob_cube_001.lock_rotations_4d = False
ob_cube_001.empty_display_type = 'ARROWS'
ob_cube_001.lineart.crease_threshold = 0.0
ob_rectangle.location = (-8.79, 2.494, 0.03405)
ob_beziercircle.location = (0.0, 0.0, 0.9846)
ob_beziercircle.rotation_euler = (1.571, -0.0, 0.7854)
ob_nurbspath.location = (0.0, 0.0, 1.034)
ob_nurbspath.rotation_euler = (0.0, -0.0, -0.7854)
_m = ob_nurbspath.modifiers.new('Mirror', 'MIRROR')
ob_nurbspath_001.location = (0.0, 0.0, 1.088)
ob_nurbspath_001.rotation_euler = (0.0, -0.0, -1.169)
ob_nurbspath_002.location = (0.0, 0.0, 1.088)
ob_nurbspath_002.rotation_euler = (0.0, -0.0, -3.648)
cu_cube_002.bevel_object = ob_rectangle_001
cu_beziercircle_001.bevel_object = ob_rectangle_001
cu_nurbspath_005.bevel_object = ob_rectangle_001
cu_nurbspath_004.bevel_object = ob_rectangle_001
cu_nurbspath_003.bevel_object = ob_rectangle_001
cu_cube_001.bevel_object = ob_rectangle
cu_beziercircle.bevel_object = ob_rectangle
cu_nurbspath.bevel_object = ob_rectangle
cu_nurbspath_001.bevel_object = ob_rectangle
cu_nurbspath_002.bevel_object = ob_rectangle

# ---- collection membership
col_collection.objects.link(ob_camera)
col_collection.objects.link(ob_area)
col_collection_2_001.objects.link(ob_cube_003)
col_collection_2_001.objects.link(ob_cube_002)
col_collection_2_001.objects.link(ob_rectangle_001)
col_collection_2_001.objects.link(ob_beziercircle_001)
col_collection_2_001.objects.link(ob_nurbspath_005)
col_collection_2_001.objects.link(ob_nurbspath_004)
col_collection_2_001.objects.link(ob_nurbspath_003)
col_collection_2.objects.link(ob_cube)
col_collection_2.objects.link(ob_cube_001)
col_collection_2.objects.link(ob_rectangle)
col_collection_2.objects.link(ob_beziercircle)
col_collection_2.objects.link(ob_nurbspath)
col_collection_2.objects.link(ob_nurbspath_001)
col_collection_2.objects.link(ob_nurbspath_002)

# ---- scene / render settings (as saved in the file)
scene.camera = ob_camera
scene.frame_start = 1; scene.frame_end = 250; scene.frame_set(1)
scene.render.engine = 'CYCLES'
scene.render.resolution_x = 1080
scene.cycles.use_denoising = False
scene.cycles.samples = 32
scene.cycles.sampling_pattern = 'TABULATED_SOBOL'
scene.cycles.use_adaptive_sampling = False
scene.cycles.use_light_tree = False
scene.view_settings.view_transform = 'Filmic'
bpy.context.view_layer.update()
